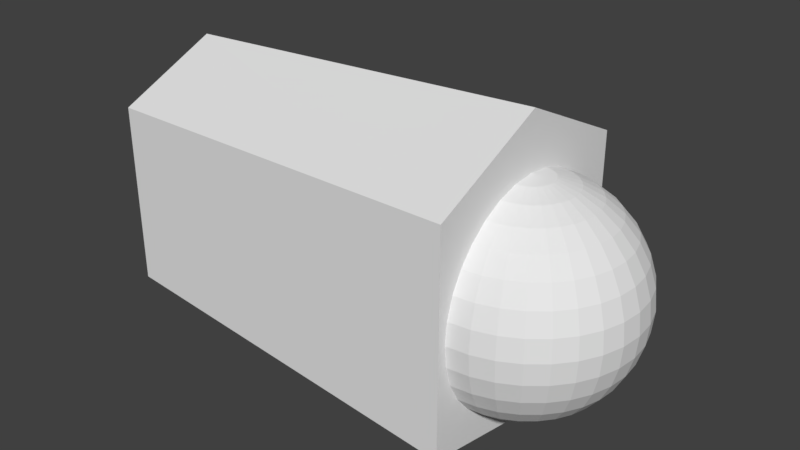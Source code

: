 # Source: R_finger1_0.blend  (saved by Blender 2.79.0; exported with 4.5.12 LTS)
import bpy
from mathutils import Matrix  # noqa: F401  (used for matrix-valued properties, if any)

bpy.ops.wm.read_factory_settings(use_empty=True)
scene = bpy.context.scene
scene.name = 'Scene'

# ---- collections
col_collection_1 = bpy.data.collections.new('Collection 1'); scene.collection.children.link(col_collection_1)

# ---- materials (node trees are filled in below, after node groups)
mat_r_finger1_0 = bpy.data.materials.new('R_finger1_0')
mat_r_finger1_0.alpha_threshold = 0.0
mat_r_finger1_0.use_transparent_shadow = False
mat_r_finger1_0.roughness = 0.5

# ---- material node trees

# ---- world
world_world = bpy.data.worlds.new('World'); scene.world = world_world
world_world.color = (0.05088, 0.05088, 0.05088)
world_world.use_sun_shadow = False
world_world.sun_shadow_jitter_overblur = 0.0
world_world.cycles.sampling_method = 'MANUAL'

# ---- meshes
me_031 = bpy.data.meshes.new('球.031')
me_031.from_pydata([(3.266e-07, 0.1951, 0.9808), (3.192e-07, 0.3827, 0.9239), (3.117e-07, 0.5556, 0.8315), (3.192e-07, 0.7071, 0.7071), (3.341e-07, 0.8315, 0.5556), (2.745e-07, 0.9239, 0.3827), (3.937e-07, 0.9808, 0.1951), (3.788e-07, 1.0, 7.55e-08), (3.937e-07, 0.9808, -0.1951), (2.298e-07, 0.9239, -0.3827), (3.341e-07, 0.8315, -0.5556), (3.192e-07, 0.7071, -0.7071), (3.415e-07, 0.5556, -0.8315), (3.043e-07, 0.3827, -0.9239), (3.08e-07, 0.1951, -0.9808), (0.03806, 0.1913, 0.9808), (0.07466, 0.3753, 0.9239), (0.1084, 0.5449, 0.8315), (0.138, 0.6935, 0.7071), (0.1622, 0.8155, 0.5556), (0.1802, 0.9061, 0.3827), (0.1913, 0.9619, 0.1951), (0.1951, 0.9808, 7.55e-08), (0.1913, 0.9619, -0.1951), (0.1802, 0.9061, -0.3827), (0.1622, 0.8155, -0.5556), (0.138, 0.6935, -0.7071), (0.1084, 0.5449, -0.8315), (0.07466, 0.3753, -0.9239), (0.03806, 0.1913, -0.9808), (0.07466, 0.1802, 0.9808), (0.1464, 0.3536, 0.9239), (0.2126, 0.5133, 0.8315), (0.2706, 0.6533, 0.7071), (0.3182, 0.7682, 0.5556), (0.3536, 0.8536, 0.3827), (0.3753, 0.9061, 0.1951), (0.3827, 0.9239, 7.55e-08), (0.3753, 0.9061, -0.1951), (0.3536, 0.8536, -0.3827), (0.3182, 0.7682, -0.5556), (0.2706, 0.6533, -0.7071), (0.2126, 0.5133, -0.8315), (0.1464, 0.3536, -0.9239), (0.07466, 0.1802, -0.9808), (0.1084, 0.1622, 0.9808), (0.2126, 0.3182, 0.9239), (0.3087, 0.4619, 0.8315), (0.3928, 0.5879, 0.7071), (0.4619, 0.6913, 0.5556), (0.5133, 0.7682, 0.3827), (0.5449, 0.8155, 0.1951), (0.5556, 0.8315, 7.55e-08), (0.5449, 0.8155, -0.1951), (0.5133, 0.7682, -0.3827), (0.4619, 0.6913, -0.5556), (0.3928, 0.5879, -0.7071), (0.3087, 0.4619, -0.8315), (0.2126, 0.3182, -0.9239), (0.1084, 0.1622, -0.9808), (0.138, 0.1379, 0.9808), (0.2706, 0.2706, 0.9239), (0.3928, 0.3928, 0.8315), (0.5, 0.5, 0.7071), (0.5879, 0.5879, 0.5556), (0.6533, 0.6533, 0.3827), (0.6935, 0.6935, 0.1951), (0.7071, 0.7071, 7.55e-08), (0.6935, 0.6935, -0.1951), (0.6533, 0.6533, -0.3827), (0.5879, 0.5879, -0.5556), (0.5, 0.5, -0.7071), (0.3928, 0.3928, -0.8315), (0.2706, 0.2706, -0.9239), (0.138, 0.1379, -0.9808), (0.1622, 0.1084, 0.9808), (0.3182, 0.2126, 0.9239), (0.4619, 0.3087, 0.8315), (0.5879, 0.3928, 0.7071), (0.6913, 0.4619, 0.5556), (0.7682, 0.5133, 0.3827), (0.8155, 0.5449, 0.1951), (0.8315, 0.5556, 7.55e-08), (0.8155, 0.5449, -0.1951), (0.7682, 0.5133, -0.3827), (0.6913, 0.4619, -0.5556), (0.5879, 0.3928, -0.7071), (0.4619, 0.3087, -0.8315), (0.3182, 0.2126, -0.9239), (0.1622, 0.1084, -0.9808), (0.1802, 0.07466, 0.9808), (0.3536, 0.1464, 0.9239), (0.5133, 0.2126, 0.8315), (0.6533, 0.2706, 0.7071), (0.7682, 0.3182, 0.5556), (0.8536, 0.3536, 0.3827), (0.9061, 0.3753, 0.1951), (0.9239, 0.3827, 7.55e-08), (0.9061, 0.3753, -0.1951), (0.8536, 0.3536, -0.3827), (0.7682, 0.3182, -0.5556), (0.6533, 0.2706, -0.7071), (0.5133, 0.2126, -0.8315), (0.3536, 0.1464, -0.9239), (0.1802, 0.07466, -0.9808), (0.1913, 0.03806, 0.9808), (0.3753, 0.07466, 0.9239), (0.5449, 0.1084, 0.8315), (0.6935, 0.1379, 0.7071), (0.8155, 0.1622, 0.5556), (0.9061, 0.1802, 0.3827), (0.9619, 0.1913, 0.1951), (0.9808, 0.1951, 7.55e-08), (0.9619, 0.1913, -0.1951), (0.9061, 0.1802, -0.3827), (0.8155, 0.1622, -0.5556), (0.6935, 0.1379, -0.7071), (0.5449, 0.1084, -0.8315), (0.3753, 0.07466, -0.9239), (0.1913, 0.03806, -0.9808), (0.1951, -7.212e-09, 0.9808), (0.3827, 4.122e-08, 0.9239), (0.5556, 2.632e-08, 0.8315), (0.7071, -2.584e-08, 0.7071), (0.8315, -8.544e-08, 0.5556), (0.9239, 6.357e-08, 0.3827), (0.9808, -8.544e-08, 0.1951), (1.0, -1.003e-07, 7.55e-08), (0.9808, -8.544e-08, -0.1951), (0.9239, 6.357e-08, -0.3827), (0.8315, -8.544e-08, -0.5556), (0.7071, -2.584e-08, -0.7071), (0.5556, -1.094e-08, -0.8315), (0.3827, 3.964e-09, -0.9239), (0.1951, 3.964e-09, -0.9808), (0.1913, -0.03806, 0.9808), (0.3753, -0.07466, 0.9239), (0.5449, -0.1084, 0.8315), (0.6935, -0.1379, 0.7071), (0.8155, -0.1622, 0.5556), (0.9061, -0.1802, 0.3827), (0.9619, -0.1913, 0.1951), (0.9808, -0.1951, 7.55e-08), (0.9619, -0.1913, -0.1951), (0.9061, -0.1802, -0.3827), (0.8155, -0.1622, -0.5556), (0.6935, -0.1379, -0.7071), (0.5449, -0.1084, -0.8315), (0.3753, -0.07466, -0.9239), (0.1913, -0.03806, -0.9808), (0.1802, -0.07466, 0.9808), (0.3536, -0.1464, 0.9239), (0.5133, -0.2126, 0.8315), (0.6533, -0.2706, 0.7071), (0.7682, -0.3182, 0.5556), (0.8536, -0.3536, 0.3827), (0.9061, -0.3753, 0.1951), (0.9239, -0.3827, 7.55e-08), (0.9061, -0.3753, -0.1951), (0.8536, -0.3536, -0.3827), (0.7682, -0.3182, -0.5556), (0.6533, -0.2706, -0.7071), (0.5133, -0.2126, -0.8315), (0.3536, -0.1464, -0.9239), (0.1802, -0.07466, -0.9808), (0.1622, -0.1084, 0.9808), (0.3182, -0.2126, 0.9239), (0.4619, -0.3087, 0.8315), (0.5879, -0.3928, 0.7071), (0.6913, -0.4619, 0.5556), (0.7682, -0.5133, 0.3827), (0.8155, -0.5449, 0.1951), (0.8315, -0.5556, 7.55e-08), (0.8155, -0.5449, -0.1951), (0.7682, -0.5133, -0.3827), (0.6913, -0.4619, -0.5556), (0.5879, -0.3928, -0.7071), (0.4619, -0.3087, -0.8315), (0.3182, -0.2126, -0.9239), (0.1622, -0.1084, -0.9808), (0.138, -0.1379, 0.9808), (0.2706, -0.2706, 0.9239), (0.3928, -0.3928, 0.8315), (0.5, -0.5, 0.7071), (0.5879, -0.5879, 0.5556), (0.6533, -0.6533, 0.3827), (0.6935, -0.6935, 0.1951), (0.7071, -0.7071, 7.55e-08), (0.6935, -0.6935, -0.1951), (0.6533, -0.6533, -0.3827), (0.5879, -0.5879, -0.5556), (0.5, -0.5, -0.7071), (0.3928, -0.3928, -0.8315), (0.2706, -0.2706, -0.9239), (0.1379, -0.1379, -0.9808), (0.1084, -0.1622, 0.9808), (0.2126, -0.3182, 0.9239), (0.3087, -0.4619, 0.8315), (0.3928, -0.5879, 0.7071), (0.4619, -0.6913, 0.5556), (0.5133, -0.7682, 0.3827), (0.5449, -0.8155, 0.1951), (0.5556, -0.8315, 7.55e-08), (0.5449, -0.8155, -0.1951), (0.5133, -0.7682, -0.3827), (0.4619, -0.6913, -0.5556), (0.3928, -0.5879, -0.7071), (0.3087, -0.4619, -0.8315), (0.2126, -0.3182, -0.9239), (0.1084, -0.1622, -0.9808), (3.258e-07, 0.0, -1.0), (0.07466, -0.1802, 0.9808), (0.1464, -0.3536, 0.9239), (0.2126, -0.5133, 0.8315), (0.2706, -0.6533, 0.7071), (0.3182, -0.7682, 0.5556), (0.3536, -0.8536, 0.3827), (0.3753, -0.9061, 0.1951), (0.3827, -0.9239, 7.55e-08), (0.3753, -0.9061, -0.1951), (0.3536, -0.8536, -0.3827), (0.3182, -0.7682, -0.5556), (0.2706, -0.6533, -0.7071), (0.2126, -0.5133, -0.8315), (0.1464, -0.3536, -0.9239), (0.07466, -0.1802, -0.9808), (0.03806, -0.1913, 0.9808), (0.07466, -0.3753, 0.9239), (0.1084, -0.5449, 0.8315), (0.1379, -0.6935, 0.7071), (0.1622, -0.8155, 0.5556), (0.1802, -0.9061, 0.3827), (0.1913, -0.9619, 0.1951), (0.1951, -0.9808, 7.55e-08), (0.1913, -0.9619, -0.1951), (0.1802, -0.9061, -0.3827), (0.1622, -0.8155, -0.5556), (0.1379, -0.6935, -0.7071), (0.1084, -0.5449, -0.8315), (0.07466, -0.3753, -0.9239), (0.03806, -0.1913, -0.9808), (3.117e-07, -0.1951, 0.9808), (2.819e-07, -0.3827, 0.9239), (2.819e-07, -0.5556, 0.8315), (1.851e-07, -0.7071, 0.7071), (1.404e-07, -0.8315, 0.5556), (3.192e-07, -0.9239, 0.3827), (9.567e-08, -0.9808, 0.1951), (1.404e-07, -1.0, 7.55e-08), (9.567e-08, -0.9808, -0.1951), (3.192e-07, -0.9239, -0.3827), (1.404e-07, -0.8315, -0.5556), (1.851e-07, -0.7071, -0.7071), (2.596e-07, -0.5556, -0.8315), (2.521e-07, -0.3827, -0.9239), (3.155e-07, -0.1951, -0.9808), (2.48e-08, -1.247e-07, 1.0), (-4.399e-05, 1.082, 0.9835), (-4.399e-05, -1.074, 0.9835), (-3.502, -0.9273, 0.7422), (-3.502, 0.9357, 0.7422), (-4.399e-05, 1.082, -0.9977), (-4.399e-05, -1.074, -0.9977), (-3.502, -0.9273, -0.9202), (-3.502, 0.9357, -0.9202), (-4.399e-05, 0.004198, 1.187), (-3.502, 0.004198, 0.913), (-4.399e-05, 0.004198, -1.51), (-3.502, 0.004198, -1.35)], [], [(4, 3, 18, 19), (2, 1, 16, 17), (13, 12, 27, 28), (11, 10, 25, 26), (9, 8, 23, 24), (7, 6, 21, 22), (5, 4, 19, 20), (3, 2, 17, 18), (14, 13, 28, 29), (1, 0, 15, 16), (12, 11, 26, 27), (10, 9, 24, 25), (8, 7, 22, 23), (6, 5, 20, 21), (19, 18, 33, 34), (17, 16, 31, 32), (28, 27, 42, 43), (26, 25, 40, 41), (24, 23, 38, 39), (22, 21, 36, 37), (20, 19, 34, 35), (18, 17, 32, 33), (29, 28, 43, 44), (16, 15, 30, 31), (27, 26, 41, 42), (25, 24, 39, 40), (23, 22, 37, 38), (21, 20, 35, 36), (34, 33, 48, 49), (32, 31, 46, 47), (43, 42, 57, 58), (41, 40, 55, 56), (39, 38, 53, 54), (37, 36, 51, 52), (35, 34, 49, 50), (33, 32, 47, 48), (44, 43, 58, 59), (31, 30, 45, 46), (42, 41, 56, 57), (40, 39, 54, 55), (38, 37, 52, 53), (36, 35, 50, 51), (49, 48, 63, 64), (47, 46, 61, 62), (58, 57, 72, 73), (56, 55, 70, 71), (54, 53, 68, 69), (52, 51, 66, 67), (50, 49, 64, 65), (48, 47, 62, 63), (59, 58, 73, 74), (46, 45, 60, 61), (57, 56, 71, 72), (55, 54, 69, 70), (53, 52, 67, 68), (51, 50, 65, 66), (64, 63, 78, 79), (62, 61, 76, 77), (73, 72, 87, 88), (71, 70, 85, 86), (69, 68, 83, 84), (67, 66, 81, 82), (65, 64, 79, 80), (63, 62, 77, 78), (74, 73, 88, 89), (61, 60, 75, 76), (72, 71, 86, 87), (70, 69, 84, 85), (68, 67, 82, 83), (66, 65, 80, 81), (79, 78, 93, 94), (77, 76, 91, 92), (88, 87, 102, 103), (86, 85, 100, 101), (84, 83, 98, 99), (82, 81, 96, 97), (80, 79, 94, 95), (78, 77, 92, 93), (89, 88, 103, 104), (76, 75, 90, 91), (87, 86, 101, 102), (85, 84, 99, 100), (83, 82, 97, 98), (81, 80, 95, 96), (94, 93, 108, 109), (92, 91, 106, 107), (103, 102, 117, 118), (101, 100, 115, 116), (99, 98, 113, 114), (97, 96, 111, 112), (95, 94, 109, 110), (93, 92, 107, 108), (104, 103, 118, 119), (91, 90, 105, 106), (102, 101, 116, 117), (100, 99, 114, 115), (98, 97, 112, 113), (96, 95, 110, 111), (109, 108, 123, 124), (107, 106, 121, 122), (118, 117, 132, 133), (116, 115, 130, 131), (114, 113, 128, 129), (112, 111, 126, 127), (110, 109, 124, 125), (108, 107, 122, 123), (119, 118, 133, 134), (106, 105, 120, 121), (117, 116, 131, 132), (115, 114, 129, 130), (113, 112, 127, 128), (111, 110, 125, 126), (124, 123, 138, 139), (122, 121, 136, 137), (133, 132, 147, 148), (131, 130, 145, 146), (129, 128, 143, 144), (127, 126, 141, 142), (125, 124, 139, 140), (123, 122, 137, 138), (134, 133, 148, 149), (121, 120, 135, 136), (132, 131, 146, 147), (130, 129, 144, 145), (128, 127, 142, 143), (126, 125, 140, 141), (139, 138, 153, 154), (137, 136, 151, 152), (148, 147, 162, 163), (146, 145, 160, 161), (144, 143, 158, 159), (142, 141, 156, 157), (140, 139, 154, 155), (138, 137, 152, 153), (149, 148, 163, 164), (136, 135, 150, 151), (147, 146, 161, 162), (145, 144, 159, 160), (143, 142, 157, 158), (141, 140, 155, 156), (154, 153, 168, 169), (152, 151, 166, 167), (163, 162, 177, 178), (161, 160, 175, 176), (159, 158, 173, 174), (157, 156, 171, 172), (155, 154, 169, 170), (153, 152, 167, 168), (164, 163, 178, 179), (151, 150, 165, 166), (162, 161, 176, 177), (160, 159, 174, 175), (158, 157, 172, 173), (156, 155, 170, 171), (169, 168, 183, 184), (167, 166, 181, 182), (178, 177, 192, 193), (176, 175, 190, 191), (174, 173, 188, 189), (172, 171, 186, 187), (170, 169, 184, 185), (168, 167, 182, 183), (179, 178, 193, 194), (166, 165, 180, 181), (177, 176, 191, 192), (175, 174, 189, 190), (173, 172, 187, 188), (171, 170, 185, 186), (184, 183, 198, 199), (182, 181, 196, 197), (193, 192, 207, 208), (191, 190, 205, 206), (189, 188, 203, 204), (187, 186, 201, 202), (185, 184, 199, 200), (183, 182, 197, 198), (194, 193, 208, 209), (181, 180, 195, 196), (192, 191, 206, 207), (190, 189, 204, 205), (188, 187, 202, 203), (186, 185, 200, 201), (199, 198, 214, 215), (197, 196, 212, 213), (208, 207, 223, 224), (206, 205, 221, 222), (204, 203, 219, 220), (202, 201, 217, 218), (200, 199, 215, 216), (198, 197, 213, 214), (209, 208, 224, 225), (196, 195, 211, 212), (207, 206, 222, 223), (205, 204, 220, 221), (203, 202, 218, 219), (201, 200, 216, 217), (215, 214, 229, 230), (213, 212, 227, 228), (224, 223, 238, 239), (222, 221, 236, 237), (220, 219, 234, 235), (218, 217, 232, 233), (216, 215, 230, 231), (214, 213, 228, 229), (225, 224, 239, 240), (212, 211, 226, 227), (223, 222, 237, 238), (221, 220, 235, 236), (219, 218, 233, 234), (217, 216, 231, 232), (230, 229, 244, 245), (228, 227, 242, 243), (239, 238, 253, 254), (237, 236, 251, 252), (235, 234, 249, 250), (233, 232, 247, 248), (231, 230, 245, 246), (229, 228, 243, 244), (240, 239, 254, 255), (227, 226, 241, 242), (238, 237, 252, 253), (236, 235, 250, 251), (234, 233, 248, 249), (232, 231, 246, 247), (210, 14, 29), (0, 256, 15), (210, 29, 44), (15, 256, 30), (210, 44, 59), (30, 256, 45), (210, 59, 74), (45, 256, 60), (210, 74, 89), (60, 256, 75), (210, 89, 104), (75, 256, 90), (210, 104, 119), (90, 256, 105), (210, 119, 134), (105, 256, 120), (210, 134, 149), (120, 256, 135), (210, 149, 164), (135, 256, 150), (210, 164, 179), (150, 256, 165), (210, 179, 194), (165, 256, 180), (210, 194, 209), (180, 256, 195), (210, 209, 225), (195, 256, 211), (210, 225, 240), (211, 256, 226), (210, 240, 255), (226, 256, 241), (261, 267, 265, 257), (262, 263, 259, 258), (268, 264, 260, 266), (264, 261, 257, 260), (257, 265, 266, 260), (264, 268, 267, 261), (267, 262, 258, 265), (265, 258, 259, 266), (268, 263, 262, 267), (263, 268, 266, 259)])
_uv = me_031.uv_layers.new(name='UVマップ')
_uv.uv.foreach_set('vector', [0.2141, 0.5332, 0.2431, 0.5362, 0.2411, 0.5559, 0.2146, 0.5562, 0.2712, 0.543, 0.298, 0.5529, 0.2948, 0.563, 0.268, 0.5582, 0.02714, 0.6694, 0.03508, 0.645, 0.04752, 0.6514, 0.03604, 0.6726, 0.04686, 0.6213, 0.06252, 0.5991, 0.07825, 0.6139, 0.06166, 0.6317, 0.0818, 0.5793, 0.1043, 0.5624, 0.1177, 0.5847, 0.09702, 0.5982, 0.1294, 0.5491, 0.1565, 0.5396, 0.1638, 0.5652, 0.14, 0.5737, 0.185, 0.5343, 0.2141, 0.5332, 0.2146, 0.5562, 0.1887, 0.5594, 0.2431, 0.5362, 0.2712, 0.543, 0.268, 0.5582, 0.2411, 0.5559, 0.02262, 0.6938, 0.02714, 0.6694, 0.03604, 0.6726, 0.02723, 0.6949, 0.298, 0.5529, 0.3233, 0.5649, 0.3213, 0.57, 0.2948, 0.563, 0.03508, 0.645, 0.04686, 0.6213, 0.06166, 0.6317, 0.04752, 0.6514, 0.06252, 0.5991, 0.0818, 0.5793, 0.09702, 0.5982, 0.07825, 0.6139, 0.1043, 0.5624, 0.1294, 0.5491, 0.14, 0.5737, 0.1177, 0.5847, 0.1565, 0.5396, 0.185, 0.5343, 0.1887, 0.5594, 0.1638, 0.5652, 0.2146, 0.5562, 0.2411, 0.5559, 0.2417, 0.5742, 0.2171, 0.5772, 0.268, 0.5582, 0.2948, 0.563, 0.2935, 0.5733, 0.2672, 0.5729, 0.03604, 0.6726, 0.04752, 0.6514, 0.05798, 0.6592, 0.04384, 0.6772, 0.06166, 0.6317, 0.07825, 0.6139, 0.09085, 0.6287, 0.07371, 0.643, 0.09702, 0.5982, 0.1177, 0.5847, 0.1287, 0.6051, 0.1092, 0.6161, 0.14, 0.5737, 0.1638, 0.5652, 0.1709, 0.588, 0.1493, 0.5958, 0.1887, 0.5594, 0.2146, 0.5562, 0.2171, 0.5772, 0.1935, 0.5818, 0.2411, 0.5559, 0.268, 0.5582, 0.2672, 0.5729, 0.2417, 0.5742, 0.02723, 0.6949, 0.03604, 0.6726, 0.04384, 0.6772, 0.03144, 0.6968, 0.2948, 0.563, 0.3213, 0.57, 0.3203, 0.5752, 0.2935, 0.5733, 0.04752, 0.6514, 0.06166, 0.6317, 0.07371, 0.643, 0.05798, 0.6592, 0.07825, 0.6139, 0.09702, 0.5982, 0.1092, 0.6161, 0.09085, 0.6287, 0.1177, 0.5847, 0.14, 0.5737, 0.1493, 0.5958, 0.1287, 0.6051, 0.1638, 0.5652, 0.1887, 0.5594, 0.1935, 0.5818, 0.1709, 0.588, 0.2171, 0.5772, 0.2417, 0.5742, 0.2442, 0.5914, 0.221, 0.5966, 0.2672, 0.5729, 0.2935, 0.5733, 0.2939, 0.5834, 0.2684, 0.587, 0.04384, 0.6772, 0.05798, 0.6592, 0.06657, 0.668, 0.05044, 0.6828, 0.07371, 0.643, 0.09085, 0.6287, 0.101, 0.6435, 0.08344, 0.655, 0.1092, 0.6161, 0.1287, 0.6051, 0.138, 0.6243, 0.1191, 0.6333, 0.1493, 0.5958, 0.1709, 0.588, 0.1778, 0.6089, 0.1575, 0.6162, 0.1935, 0.5818, 0.2171, 0.5772, 0.221, 0.5966, 0.1989, 0.6024, 0.2417, 0.5742, 0.2672, 0.5729, 0.2684, 0.587, 0.2442, 0.5914, 0.03144, 0.6968, 0.04384, 0.6772, 0.05044, 0.6828, 0.03515, 0.6994, 0.2935, 0.5733, 0.3203, 0.5752, 0.3204, 0.5805, 0.2939, 0.5834, 0.05798, 0.6592, 0.07371, 0.643, 0.08344, 0.655, 0.06657, 0.668, 0.09085, 0.6287, 0.1092, 0.6161, 0.1191, 0.6333, 0.101, 0.6435, 0.1287, 0.6051, 0.1493, 0.5958, 0.1575, 0.6162, 0.138, 0.6243, 0.1709, 0.588, 0.1935, 0.5818, 0.1989, 0.6024, 0.1778, 0.6089, 0.221, 0.5966, 0.2442, 0.5914, 0.2484, 0.6078, 0.2263, 0.615, 0.2684, 0.587, 0.2939, 0.5834, 0.2959, 0.5931, 0.2716, 0.6006, 0.05044, 0.6828, 0.06657, 0.668, 0.07344, 0.6775, 0.05583, 0.6892, 0.08344, 0.655, 0.101, 0.6435, 0.109, 0.6584, 0.09115, 0.6674, 0.1191, 0.6333, 0.138, 0.6243, 0.1458, 0.6429, 0.1272, 0.6503, 0.1575, 0.6162, 0.1778, 0.6089, 0.1847, 0.6289, 0.1649, 0.6358, 0.1989, 0.6024, 0.221, 0.5966, 0.2263, 0.615, 0.2051, 0.6219, 0.2442, 0.5914, 0.2684, 0.587, 0.2716, 0.6006, 0.2484, 0.6078, 0.03515, 0.6994, 0.05044, 0.6828, 0.05583, 0.6892, 0.03825, 0.7026, 0.2939, 0.5834, 0.3204, 0.5805, 0.3213, 0.5856, 0.2959, 0.5931, 0.06657, 0.668, 0.08344, 0.655, 0.09115, 0.6674, 0.07344, 0.6775, 0.101, 0.6435, 0.1191, 0.6333, 0.1272, 0.6503, 0.109, 0.6584, 0.138, 0.6243, 0.1575, 0.6162, 0.1649, 0.6358, 0.1458, 0.6429, 0.1778, 0.6089, 0.1989, 0.6024, 0.2051, 0.6219, 0.1847, 0.6289, 0.2263, 0.615, 0.2484, 0.6078, 0.2544, 0.6236, 0.2329, 0.6328, 0.2716, 0.6006, 0.2959, 0.5931, 0.2996, 0.6024, 0.2766, 0.6135, 0.05583, 0.6892, 0.07344, 0.6775, 0.07867, 0.6876, 0.05998, 0.6962, 0.09115, 0.6674, 0.109, 0.6584, 0.1153, 0.6735, 0.09701, 0.6802, 0.1272, 0.6503, 0.1458, 0.6429, 0.1525, 0.6614, 0.1337, 0.6674, 0.1649, 0.6358, 0.1847, 0.6289, 0.1916, 0.6485, 0.1718, 0.6552, 0.2051, 0.6219, 0.2263, 0.615, 0.2329, 0.6328, 0.212, 0.6411, 0.2484, 0.6078, 0.2716, 0.6006, 0.2766, 0.6135, 0.2544, 0.6236, 0.03825, 0.7026, 0.05583, 0.6892, 0.05998, 0.6962, 0.04068, 0.7063, 0.2959, 0.5931, 0.3213, 0.5856, 0.3233, 0.5905, 0.2996, 0.6024, 0.07344, 0.6775, 0.09115, 0.6674, 0.09701, 0.6802, 0.07867, 0.6876, 0.109, 0.6584, 0.1272, 0.6503, 0.1337, 0.6674, 0.1153, 0.6735, 0.1458, 0.6429, 0.1649, 0.6358, 0.1718, 0.6552, 0.1525, 0.6614, 0.1847, 0.6289, 0.2051, 0.6219, 0.212, 0.6411, 0.1916, 0.6485, 0.2329, 0.6328, 0.2544, 0.6236, 0.2622, 0.6389, 0.241, 0.6504, 0.2766, 0.6135, 0.2996, 0.6024, 0.3047, 0.611, 0.2834, 0.6257, 0.05998, 0.6962, 0.07867, 0.6876, 0.08232, 0.698, 0.06289, 0.7036, 0.09701, 0.6802, 0.1153, 0.6735, 0.1197, 0.6889, 0.1011, 0.6932, 0.1337, 0.6674, 0.1525, 0.6614, 0.1579, 0.6803, 0.1385, 0.6847, 0.1718, 0.6552, 0.1916, 0.6485, 0.1988, 0.6686, 0.1781, 0.6752, 0.212, 0.6411, 0.2329, 0.6328, 0.241, 0.6504, 0.2199, 0.6604, 0.2544, 0.6236, 0.2766, 0.6135, 0.2834, 0.6257, 0.2622, 0.6389, 0.04068, 0.7063, 0.05998, 0.6962, 0.06289, 0.7036, 0.04242, 0.7102, 0.2996, 0.6024, 0.3233, 0.5905, 0.3261, 0.5949, 0.3047, 0.611, 0.07867, 0.6876, 0.09701, 0.6802, 0.1011, 0.6932, 0.08232, 0.698, 0.1153, 0.6735, 0.1337, 0.6674, 0.1385, 0.6847, 0.1197, 0.6889, 0.1525, 0.6614, 0.1718, 0.6552, 0.1781, 0.6752, 0.1579, 0.6803, 0.1916, 0.6485, 0.212, 0.6411, 0.2199, 0.6604, 0.1988, 0.6686, 0.241, 0.6504, 0.2622, 0.6389, 0.272, 0.6537, 0.251, 0.6682, 0.2834, 0.6257, 0.3047, 0.611, 0.3113, 0.6187, 0.2921, 0.6371, 0.06289, 0.7036, 0.08232, 0.698, 0.08442, 0.7087, 0.06457, 0.7113, 0.1011, 0.6932, 0.1197, 0.6889, 0.1223, 0.7046, 0.1035, 0.7065, 0.1385, 0.6847, 0.1579, 0.6803, 0.1618, 0.7003, 0.1416, 0.7025, 0.1781, 0.6752, 0.1988, 0.6686, 0.2065, 0.6901, 0.1838, 0.6968, 0.2199, 0.6604, 0.241, 0.6504, 0.251, 0.6682, 0.2291, 0.6805, 0.2622, 0.6389, 0.2834, 0.6257, 0.2921, 0.6371, 0.272, 0.6537, 0.04242, 0.7102, 0.06289, 0.7036, 0.06457, 0.7113, 0.04342, 0.7144, 0.3047, 0.611, 0.3261, 0.5949, 0.3297, 0.5988, 0.3113, 0.6187, 0.08232, 0.698, 0.1011, 0.6932, 0.1035, 0.7065, 0.08442, 0.7087, 0.1197, 0.6889, 0.1385, 0.6847, 0.1416, 0.7025, 0.1223, 0.7046, 0.1579, 0.6803, 0.1781, 0.6752, 0.1838, 0.6968, 0.1618, 0.7003, 0.1988, 0.6686, 0.2199, 0.6604, 0.2291, 0.6805, 0.2065, 0.6901, 0.251, 0.6682, 0.272, 0.6537, 0.2844, 0.6681, 0.2636, 0.6864, 0.2921, 0.6371, 0.3113, 0.6187, 0.3194, 0.6253, 0.3029, 0.6475, 0.06457, 0.7113, 0.08442, 0.7087, 0.08498, 0.7196, 0.06502, 0.7192, 0.1035, 0.7065, 0.1223, 0.7046, 0.1231, 0.7204, 0.1041, 0.7199, 0.1416, 0.7025, 0.1618, 0.7003, 0.1634, 0.7215, 0.1425, 0.7208, 0.1838, 0.6968, 0.2065, 0.6901, 0.2154, 0.7142, 0.1884, 0.7222, 0.2291, 0.6805, 0.251, 0.6682, 0.2636, 0.6864, 0.2405, 0.702, 0.272, 0.6537, 0.2921, 0.6371, 0.3029, 0.6475, 0.2844, 0.6681, 0.04342, 0.7144, 0.06457, 0.7113, 0.06502, 0.7192, 0.04368, 0.7187, 0.3113, 0.6187, 0.3297, 0.5988, 0.334, 0.602, 0.3194, 0.6253, 0.08442, 0.7087, 0.1035, 0.7065, 0.1041, 0.7199, 0.08498, 0.7196, 0.1223, 0.7046, 0.1416, 0.7025, 0.1425, 0.7208, 0.1231, 0.7204, 0.1618, 0.7003, 0.1838, 0.6968, 0.1884, 0.7222, 0.1634, 0.7215, 0.2065, 0.6901, 0.2291, 0.6805, 0.2405, 0.702, 0.2154, 0.7142, 0.2613, 0.762, 0.2809, 0.7821, 0.2673, 0.7955, 0.2475, 0.7794, 0.2976, 0.8045, 0.3114, 0.8283, 0.3027, 0.8339, 0.2858, 0.8138, 0.06502, 0.7192, 0.08498, 0.7196, 0.084, 0.7303, 0.06423, 0.727, 0.1041, 0.7199, 0.1231, 0.7204, 0.1218, 0.7361, 0.103, 0.7333, 0.1425, 0.7208, 0.1634, 0.7215, 0.1609, 0.7422, 0.1409, 0.7389, 0.1884, 0.7222, 0.2146, 0.7313, 0.2046, 0.7548, 0.1823, 0.7469, 0.2391, 0.7448, 0.2613, 0.762, 0.2475, 0.7794, 0.2264, 0.7657, 0.2809, 0.7821, 0.2976, 0.8045, 0.2858, 0.8138, 0.2673, 0.7955, 0.04368, 0.7187, 0.06502, 0.7192, 0.06423, 0.727, 0.04319, 0.7229, 0.3114, 0.8283, 0.3228, 0.8529, 0.3182, 0.8554, 0.3027, 0.8339, 0.08498, 0.7196, 0.1041, 0.7199, 0.103, 0.7333, 0.084, 0.7303, 0.1231, 0.7204, 0.1425, 0.7208, 0.1409, 0.7389, 0.1218, 0.7361, 0.1634, 0.7215, 0.1884, 0.7222, 0.1823, 0.7469, 0.1609, 0.7422, 0.2146, 0.7313, 0.2391, 0.7448, 0.2264, 0.7657, 0.2046, 0.7548, 0.2475, 0.7794, 0.2673, 0.7955, 0.2564, 0.8094, 0.2363, 0.7963, 0.2858, 0.8138, 0.3027, 0.8339, 0.2954, 0.8407, 0.2761, 0.8242, 0.06423, 0.727, 0.084, 0.7303, 0.0815, 0.741, 0.06222, 0.7346, 0.103, 0.7333, 0.1218, 0.7361, 0.1185, 0.7516, 0.1001, 0.7465, 0.1409, 0.7389, 0.1609, 0.7422, 0.1561, 0.7618, 0.1371, 0.7565, 0.1823, 0.7469, 0.2046, 0.7548, 0.1958, 0.7757, 0.1757, 0.7679, 0.2264, 0.7657, 0.2475, 0.7794, 0.2363, 0.7963, 0.2161, 0.7851, 0.2673, 0.7955, 0.2858, 0.8138, 0.2761, 0.8242, 0.2564, 0.8094, 0.04319, 0.7229, 0.06423, 0.727, 0.06222, 0.7346, 0.04195, 0.7271, 0.3027, 0.8339, 0.3182, 0.8554, 0.3143, 0.8587, 0.2954, 0.8407, 0.084, 0.7303, 0.103, 0.7333, 0.1001, 0.7465, 0.0815, 0.741, 0.1218, 0.7361, 0.1409, 0.7389, 0.1371, 0.7565, 0.1185, 0.7516, 0.1609, 0.7422, 0.1823, 0.7469, 0.1757, 0.7679, 0.1561, 0.7618, 0.2046, 0.7548, 0.2264, 0.7657, 0.2161, 0.7851, 0.1958, 0.7757, 0.2363, 0.7963, 0.2564, 0.8094, 0.2475, 0.8237, 0.2272, 0.8131, 0.2761, 0.8242, 0.2954, 0.8407, 0.2895, 0.8485, 0.2683, 0.8355, 0.06222, 0.7346, 0.0815, 0.741, 0.07745, 0.7513, 0.05897, 0.742, 0.1001, 0.7465, 0.1185, 0.7516, 0.1135, 0.7667, 0.09556, 0.7594, 0.1371, 0.7565, 0.1561, 0.7618, 0.1499, 0.7803, 0.1316, 0.7735, 0.1757, 0.7679, 0.1958, 0.7757, 0.1877, 0.7951, 0.1686, 0.7874, 0.2161, 0.7851, 0.2363, 0.7963, 0.2272, 0.8131, 0.2072, 0.8036, 0.2564, 0.8094, 0.2761, 0.8242, 0.2683, 0.8355, 0.2475, 0.8237, 0.04195, 0.7271, 0.06222, 0.7346, 0.05897, 0.742, 0.04, 0.7309, 0.2954, 0.8407, 0.3143, 0.8587, 0.311, 0.8627, 0.2895, 0.8485, 0.0815, 0.741, 0.1001, 0.7465, 0.09556, 0.7594, 0.07745, 0.7513, 0.1185, 0.7516, 0.1371, 0.7565, 0.1316, 0.7735, 0.1135, 0.7667, 0.1561, 0.7618, 0.1757, 0.7679, 0.1686, 0.7874, 0.1499, 0.7803, 0.1958, 0.7757, 0.2161, 0.7851, 0.2072, 0.8036, 0.1877, 0.7951, 0.2272, 0.8131, 0.2475, 0.8237, 0.2405, 0.8386, 0.2196, 0.83, 0.2683, 0.8355, 0.2895, 0.8485, 0.285, 0.8571, 0.2623, 0.8475, 0.05897, 0.742, 0.07745, 0.7513, 0.07186, 0.7612, 0.05451, 0.7488, 0.09556, 0.7594, 0.1135, 0.7667, 0.1068, 0.7815, 0.08928, 0.772, 0.1316, 0.7735, 0.1499, 0.7803, 0.1426, 0.7983, 0.1245, 0.7902, 0.1686, 0.7874, 0.1877, 0.7951, 0.1799, 0.814, 0.161, 0.8062, 0.2072, 0.8036, 0.2272, 0.8131, 0.2196, 0.83, 0.1994, 0.8218, 0.2475, 0.8237, 0.2683, 0.8355, 0.2623, 0.8475, 0.2405, 0.8386, 0.04, 0.7309, 0.05897, 0.742, 0.05451, 0.7488, 0.03735, 0.7345, 0.2895, 0.8485, 0.311, 0.8627, 0.3086, 0.8671, 0.285, 0.8571, 0.07745, 0.7513, 0.09556, 0.7594, 0.08928, 0.772, 0.07186, 0.7612, 0.1135, 0.7667, 0.1316, 0.7735, 0.1245, 0.7902, 0.1068, 0.7815, 0.1499, 0.7803, 0.1686, 0.7874, 0.161, 0.8062, 0.1426, 0.7983, 0.1877, 0.7951, 0.2072, 0.8036, 0.1994, 0.8218, 0.1799, 0.814, 0.2196, 0.83, 0.2405, 0.8386, 0.2351, 0.854, 0.2133, 0.8475, 0.2623, 0.8475, 0.285, 0.8571, 0.282, 0.8662, 0.258, 0.8603, 0.05451, 0.7488, 0.07186, 0.7612, 0.06466, 0.7706, 0.04882, 0.7551, 0.08928, 0.772, 0.1068, 0.7815, 0.09834, 0.7961, 0.08122, 0.7841, 0.1245, 0.7902, 0.1426, 0.7983, 0.1342, 0.8163, 0.1161, 0.8066, 0.161, 0.8062, 0.1799, 0.814, 0.1723, 0.8331, 0.1529, 0.825, 0.1994, 0.8218, 0.2196, 0.83, 0.2133, 0.8475, 0.1924, 0.8404, 0.2405, 0.8386, 0.2623, 0.8475, 0.258, 0.8603, 0.2351, 0.854, 0.03735, 0.7345, 0.05451, 0.7488, 0.04882, 0.7551, 0.03406, 0.7375, 0.285, 0.8571, 0.3086, 0.8671, 0.307, 0.8719, 0.282, 0.8662, 0.07186, 0.7612, 0.08928, 0.772, 0.08122, 0.7841, 0.06466, 0.7706, 0.1068, 0.7815, 0.1245, 0.7902, 0.1161, 0.8066, 0.09834, 0.7961, 0.1426, 0.7983, 0.161, 0.8062, 0.1529, 0.825, 0.1342, 0.8163, 0.1799, 0.814, 0.1994, 0.8218, 0.1924, 0.8404, 0.1723, 0.8331, 0.2133, 0.8475, 0.2351, 0.854, 0.2315, 0.8703, 0.2083, 0.8658, 0.258, 0.8603, 0.282, 0.8662, 0.2805, 0.8758, 0.2555, 0.8736, 0.04882, 0.7551, 0.06466, 0.7706, 0.05576, 0.7792, 0.04192, 0.7605, 0.08122, 0.7841, 0.09834, 0.7961, 0.08795, 0.8106, 0.07122, 0.7959, 0.1161, 0.8066, 0.1342, 0.8163, 0.1246, 0.8348, 0.1059, 0.8234, 0.1529, 0.825, 0.1723, 0.8331, 0.1647, 0.853, 0.1442, 0.8446, 0.1924, 0.8404, 0.2133, 0.8475, 0.2083, 0.8658, 0.1861, 0.86, 0.2351, 0.854, 0.258, 0.8603, 0.2555, 0.8736, 0.2315, 0.8703, 0.03406, 0.7375, 0.04882, 0.7551, 0.04192, 0.7605, 0.03018, 0.74, 0.282, 0.8662, 0.307, 0.8719, 0.3064, 0.877, 0.2805, 0.8758, 0.06466, 0.7706, 0.08122, 0.7841, 0.07122, 0.7959, 0.05576, 0.7792, 0.09834, 0.7961, 0.1161, 0.8066, 0.1059, 0.8234, 0.08795, 0.8106, 0.1342, 0.8163, 0.1529, 0.825, 0.1442, 0.8446, 0.1246, 0.8348, 0.1723, 0.8331, 0.1924, 0.8404, 0.1861, 0.86, 0.1647, 0.853, 0.2083, 0.8658, 0.2315, 0.8703, 0.2297, 0.8876, 0.2048, 0.8855, 0.2555, 0.8736, 0.2805, 0.8758, 0.2807, 0.8856, 0.255, 0.8876, 0.04192, 0.7605, 0.05576, 0.7792, 0.04502, 0.7869, 0.03383, 0.7649, 0.07122, 0.7959, 0.08795, 0.8106, 0.07523, 0.825, 0.05899, 0.807, 0.1059, 0.8234, 0.1246, 0.8348, 0.1134, 0.8544, 0.09348, 0.8408, 0.1442, 0.8446, 0.1647, 0.853, 0.157, 0.8745, 0.1347, 0.8655, 0.1861, 0.86, 0.2083, 0.8658, 0.2048, 0.8855, 0.1805, 0.8811, 0.2315, 0.8703, 0.2555, 0.8736, 0.255, 0.8876, 0.2297, 0.8876, 0.03018, 0.74, 0.04192, 0.7605, 0.03383, 0.7649, 0.0258, 0.7417, 0.2805, 0.8758, 0.3064, 0.877, 0.3067, 0.8821, 0.2807, 0.8856, 0.05576, 0.7792, 0.07122, 0.7959, 0.05899, 0.807, 0.04502, 0.7869, 0.08795, 0.8106, 0.1059, 0.8234, 0.09348, 0.8408, 0.07523, 0.825, 0.1246, 0.8348, 0.1442, 0.8446, 0.1347, 0.8655, 0.1134, 0.8544, 0.1647, 0.853, 0.1861, 0.86, 0.1805, 0.8811, 0.157, 0.8745, 0.2048, 0.8855, 0.2297, 0.8876, 0.2301, 0.9061, 0.203, 0.9072, 0.255, 0.8876, 0.2807, 0.8856, 0.2827, 0.8955, 0.2567, 0.9021, 0.03383, 0.7649, 0.04502, 0.7869, 0.03227, 0.7932, 0.02459, 0.7679, 0.05899, 0.807, 0.07523, 0.825, 0.05962, 0.8392, 0.04414, 0.8173, 0.09348, 0.8408, 0.1134, 0.8544, 0.1002, 0.8759, 0.07806, 0.8594, 0.1347, 0.8655, 0.157, 0.8745, 0.1493, 0.8982, 0.1241, 0.8888, 0.1805, 0.8811, 0.2048, 0.8855, 0.203, 0.9072, 0.1757, 0.9049, 0.2297, 0.8876, 0.255, 0.8876, 0.2567, 0.9021, 0.2301, 0.9061, 0.0258, 0.7417, 0.03383, 0.7649, 0.02459, 0.7679, 0.02104, 0.7425, 0.2807, 0.8856, 0.3067, 0.8821, 0.3079, 0.8871, 0.2827, 0.8955, 0.04502, 0.7869, 0.05899, 0.807, 0.04414, 0.8173, 0.03227, 0.7932, 0.07523, 0.825, 0.09348, 0.8408, 0.07806, 0.8594, 0.05962, 0.8392, 0.1134, 0.8544, 0.1347, 0.8655, 0.1241, 0.8888, 0.1002, 0.8759, 0.157, 0.8745, 0.1805, 0.8811, 0.1757, 0.9049, 0.1493, 0.8982, 0.02055, 0.718, 0.02262, 0.6938, 0.02723, 0.6949, 0.3233, 0.5649, 0.3475, 0.578, 0.3213, 0.57, 0.02055, 0.718, 0.02723, 0.6949, 0.03144, 0.6968, 0.3213, 0.57, 0.3475, 0.578, 0.3203, 0.5752, 0.02055, 0.718, 0.03144, 0.6968, 0.03515, 0.6994, 0.3203, 0.5752, 0.3475, 0.578, 0.3204, 0.5805, 0.02055, 0.718, 0.03515, 0.6994, 0.03825, 0.7026, 0.3204, 0.5805, 0.3475, 0.578, 0.3213, 0.5856, 0.02055, 0.718, 0.03825, 0.7026, 0.04068, 0.7063, 0.3213, 0.5856, 0.3475, 0.578, 0.3233, 0.5905, 0.02055, 0.718, 0.04068, 0.7063, 0.04242, 0.7102, 0.3233, 0.5905, 0.3475, 0.578, 0.3261, 0.5949, 0.02055, 0.718, 0.04242, 0.7102, 0.04342, 0.7144, 0.3261, 0.5949, 0.3475, 0.578, 0.3297, 0.5988, 0.02055, 0.718, 0.04342, 0.7144, 0.04368, 0.7187, 0.3297, 0.5988, 0.3475, 0.578, 0.334, 0.602, 0.02055, 0.718, 0.04368, 0.7187, 0.04319, 0.7229, 0.3228, 0.8529, 0.3328, 0.8776, 0.3182, 0.8554, 0.02055, 0.718, 0.04319, 0.7229, 0.04195, 0.7271, 0.3182, 0.8554, 0.3328, 0.8776, 0.3143, 0.8587, 0.02055, 0.718, 0.04195, 0.7271, 0.04, 0.7309, 0.3143, 0.8587, 0.3328, 0.8776, 0.311, 0.8627, 0.02055, 0.718, 0.04, 0.7309, 0.03735, 0.7345, 0.311, 0.8627, 0.3328, 0.8776, 0.3086, 0.8671, 0.02055, 0.718, 0.03735, 0.7345, 0.03406, 0.7375, 0.3086, 0.8671, 0.3328, 0.8776, 0.307, 0.8719, 0.02055, 0.718, 0.03406, 0.7375, 0.03018, 0.74, 0.307, 0.8719, 0.3328, 0.8776, 0.3064, 0.877, 0.02055, 0.718, 0.03018, 0.74, 0.0258, 0.7417, 0.3064, 0.877, 0.3328, 0.8776, 0.3067, 0.8821, 0.02055, 0.718, 0.0258, 0.7417, 0.02104, 0.7425, 0.3067, 0.8821, 0.3328, 0.8776, 0.3079, 0.8871, 0.6586, 0.83, 0.5321, 0.8908, 0.5307, 0.5737, 0.6576, 0.5971, 0.3764, 0.05761, 0.3956, 0.4141, 0.2268, 0.4269, 0.1753, 0.07286, 0.8444, 0.8586, 0.7347, 0.8084, 0.7341, 0.6129, 0.8436, 0.5925, 0.6045, 0.4129, 0.6195, 0.05621, 0.8208, 0.06915, 0.7734, 0.4237, 0.8208, 0.06915, 0.931, 0.08707, 0.8686, 0.4392, 0.7734, 0.4237, 0.6045, 0.4129, 0.5, 0.4115, 0.4979, 0.05453, 0.6195, 0.05621, 0.5321, 0.8908, 0.4051, 0.8311, 0.4041, 0.5982, 0.5307, 0.5737, 0.06525, 0.09205, 0.1753, 0.07286, 0.2268, 0.4269, 0.1318, 0.4435, 0.5, 0.4115, 0.3956, 0.4141, 0.3764, 0.05761, 0.4979, 0.05453, 0.9538, 0.8077, 0.8444, 0.8586, 0.8436, 0.5925, 0.9532, 0.6123])
me_031.materials.append(mat_r_finger1_0)
me_031.use_remesh_preserve_volume = False
me_031.use_remesh_preserve_attributes = False
me_031.use_mirror_vertex_groups = False
me_031.update()

# ---- objects
ob_finger1_0__001 = bpy.data.objects.new('finger1_0球.001', me_031)

# ---- transforms, parenting, visibility, modifiers, constraints
ob_finger1_0__001.location = (0.0, 0.0, 0.0)
ob_finger1_0__001.rotation_euler = (0.0, 0.0, 3.142)
ob_finger1_0__001.scale = (-0.203, -0.203, -0.2029)
ob_finger1_0__001.lineart.crease_threshold = 0.0

# ---- collection membership
col_collection_1.objects.link(ob_finger1_0__001)

# ---- scene / render settings (as saved in the file)
scene.frame_start = 1; scene.frame_end = 250; scene.frame_set(1)
scene.render.engine = 'BLENDER_EEVEE_NEXT'
scene.render.resolution_percentage = 50
scene.render.dither_intensity = 0.0
scene.cycles.use_denoising = False
scene.cycles.samples = 128
scene.cycles.sampling_pattern = 'TABULATED_SOBOL'
scene.cycles.use_adaptive_sampling = False
scene.cycles.use_light_tree = False
scene.cycles.blur_glossy = 0.0
scene.cycles.sample_clamp_indirect = 0.0
scene.view_settings.view_transform = 'Standard'
bpy.context.view_layer.update()

# ---- added for rendering (the .blend has no active camera and no usable light): camera, sun
cam_auto = bpy.data.cameras.new('AutoCamera')
cam_auto.lens = 50.0
cam_auto.sensor_width = 36.0
cam_auto.clip_end = 1000.0
ob_auto_camera = bpy.data.objects.new('AutoCamera', cam_auto)
scene.collection.objects.link(ob_auto_camera)
ob_auto_camera.location = (0.811479, -1.27762, 0.885106)
ob_auto_camera.rotation_euler = (1.09748, -7.21219e-08, 0.694738)
scene.camera = ob_auto_camera
light_auto_sun = bpy.data.lights.new('AutoSun', 'SUN')
light_auto_sun.energy = 3.0
light_auto_sun.angle = 0.0523599
ob_auto_sun = bpy.data.objects.new('AutoSun', light_auto_sun)
scene.collection.objects.link(ob_auto_sun)
ob_auto_sun.rotation_euler = (0.872665, 0.174533, 0.523599)
bpy.context.view_layer.update()
